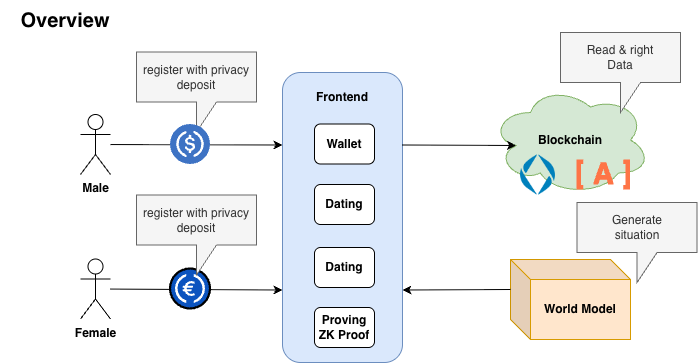

The diagram above was exported from draw.io. Its source (the exported page's mxGraphModel, read from the mxfile embedded in the PNG):
<mxGraphModel dx="742" dy="410" grid="1" gridSize="10" guides="1" tooltips="1" connect="1" arrows="1" fold="1" page="1" pageScale="1" pageWidth="827" pageHeight="1169" background="light-dark(#FFFFFF,#121212)" math="0" shadow="0">
  <root>
    <mxCell id="0" />
    <mxCell id="1" parent="0" />
    <mxCell id="fwwPYvmEYYp7tKJYlmnK-1" parent="1" style="shape=umlActor;verticalLabelPosition=bottom;verticalAlign=top;html=1;outlineConnect=0;labelPerimeter=1;" value="&lt;b&gt;Male&lt;/b&gt;" vertex="1">
      <mxGeometry height="60" width="30" x="90" y="132" as="geometry" />
    </mxCell>
    <mxCell id="fwwPYvmEYYp7tKJYlmnK-2" parent="1" style="shape=umlActor;verticalLabelPosition=bottom;verticalAlign=top;html=1;outlineConnect=0;labelPerimeter=1;" value="&lt;b&gt;Female&lt;/b&gt;" vertex="1">
      <mxGeometry height="60" width="30" x="90" y="276.5" as="geometry" />
    </mxCell>
    <mxCell id="fwwPYvmEYYp7tKJYlmnK-3" parent="1" style="shape=cube;whiteSpace=wrap;html=1;boundedLbl=1;backgroundOutline=1;darkOpacity=0.05;darkOpacity2=0.1;fillColor=#ffe6cc;strokeColor=#d79b00;" value="&lt;b&gt;World Model&lt;/b&gt;" vertex="1">
      <mxGeometry height="80" width="120" x="520" y="277" as="geometry" />
    </mxCell>
    <mxCell id="fwwPYvmEYYp7tKJYlmnK-4" parent="1" style="ellipse;shape=cloud;whiteSpace=wrap;html=1;perimeter=cloudPerimeter;fillColor=#d5e8d4;strokeColor=#82b366;" value="&lt;b&gt;Blockchain&lt;/b&gt;" vertex="1">
      <mxGeometry height="110" width="160" x="500" y="102.5" as="geometry" />
    </mxCell>
    <mxCell id="fwwPYvmEYYp7tKJYlmnK-7" parent="1" style="rounded=1;whiteSpace=wrap;html=1;roundedPerimeter=1;fillColor=#dae8fc;strokeColor=#6c8ebf;" value="" vertex="1">
      <mxGeometry height="290" width="120" x="292" y="90" as="geometry" />
    </mxCell>
    <mxCell id="fwwPYvmEYYp7tKJYlmnK-8" parent="1" style="text;html=1;whiteSpace=wrap;strokeColor=none;fillColor=none;align=center;verticalAlign=middle;rounded=0;" value="&lt;b&gt;Frontend&lt;/b&gt;" vertex="1">
      <mxGeometry height="30" width="60" x="322" y="100" as="geometry" />
    </mxCell>
    <mxCell id="fwwPYvmEYYp7tKJYlmnK-9" parent="1" style="text;html=1;whiteSpace=wrap;strokeColor=none;fillColor=none;align=center;verticalAlign=middle;rounded=0;" value="&lt;b&gt;&lt;font style=&quot;font-size: 20px;&quot;&gt;Overview&lt;/font&gt;&lt;/b&gt;" vertex="1">
      <mxGeometry height="40" width="130" x="10" y="18" as="geometry" />
    </mxCell>
    <mxCell id="fwwPYvmEYYp7tKJYlmnK-11" parent="1" style="rounded=1;whiteSpace=wrap;html=1;roundedPerimeter=1;" value="&lt;b&gt;Wallet&lt;br&gt;&lt;/b&gt;" vertex="1">
      <mxGeometry height="40" width="60" x="324" y="141.5" as="geometry" />
    </mxCell>
    <mxCell id="fwwPYvmEYYp7tKJYlmnK-13" parent="1" style="rounded=1;whiteSpace=wrap;html=1;roundedPerimeter=1;" value="&lt;b&gt;Dating&lt;/b&gt;" vertex="1">
      <mxGeometry height="40" width="60" x="324" y="202" as="geometry" />
    </mxCell>
    <mxCell id="fwwPYvmEYYp7tKJYlmnK-14" parent="1" style="rounded=1;whiteSpace=wrap;html=1;roundedPerimeter=1;" value="&lt;b&gt;Dating&lt;/b&gt;" vertex="1">
      <mxGeometry height="40" width="60" x="324" y="265" as="geometry" />
    </mxCell>
    <mxCell id="fwwPYvmEYYp7tKJYlmnK-15" parent="1" style="rounded=1;whiteSpace=wrap;html=1;roundedPerimeter=1;" value="&lt;b&gt;Proving&lt;br&gt;ZK Proof&lt;/b&gt;" vertex="1">
      <mxGeometry height="40" width="60" x="324" y="325" as="geometry" />
    </mxCell>
    <mxCell id="fwwPYvmEYYp7tKJYlmnK-16" edge="1" parent="1" source="fwwPYvmEYYp7tKJYlmnK-7" style="endArrow=classic;html=1;entryX=0.16;entryY=0.55;entryDx=0;entryDy=0;entryPerimeter=0;exitX=1;exitY=0.25;exitDx=0;exitDy=0;" target="fwwPYvmEYYp7tKJYlmnK-4" value="">
      <mxGeometry height="50" relative="1" width="50" as="geometry">
        <mxPoint x="400" y="270" as="sourcePoint" />
        <mxPoint x="450" y="220" as="targetPoint" />
      </mxGeometry>
    </mxCell>
    <mxCell id="fwwPYvmEYYp7tKJYlmnK-17" edge="1" parent="1" source="fwwPYvmEYYp7tKJYlmnK-3" style="endArrow=classic;html=1;exitX=0;exitY=0.5;exitDx=0;exitDy=-10;exitPerimeter=0;entryX=1;entryY=0.75;entryDx=0;entryDy=0;" target="fwwPYvmEYYp7tKJYlmnK-7" value="">
      <mxGeometry height="50" relative="1" width="50" as="geometry">
        <mxPoint x="440" y="160" as="sourcePoint" />
        <mxPoint x="420" y="310" as="targetPoint" />
      </mxGeometry>
    </mxCell>
    <mxCell id="fwwPYvmEYYp7tKJYlmnK-18" parent="1" style="shape=callout;whiteSpace=wrap;html=1;perimeter=calloutPerimeter;fillColor=#f5f5f5;fontColor=#333333;strokeColor=#666666;" value="Generate&lt;br&gt;situation" vertex="1">
      <mxGeometry height="80" width="120" x="586.61" y="220" as="geometry" />
    </mxCell>
    <mxCell id="fwwPYvmEYYp7tKJYlmnK-19" parent="1" style="shape=callout;whiteSpace=wrap;html=1;perimeter=calloutPerimeter;fillColor=#f5f5f5;fontColor=#333333;strokeColor=#666666;" value="Read &amp;amp; right&lt;div&gt;Data&lt;/div&gt;" vertex="1">
      <mxGeometry height="80" width="120" x="570" y="50" as="geometry" />
    </mxCell>
    <mxCell id="fwwPYvmEYYp7tKJYlmnK-21" edge="1" parent="1" source="fwwPYvmEYYp7tKJYlmnK-1" style="endArrow=classic;html=1;entryX=0;entryY=0.25;entryDx=0;entryDy=0;" target="fwwPYvmEYYp7tKJYlmnK-7" value="">
      <mxGeometry height="50" relative="1" width="50" as="geometry">
        <mxPoint x="140" y="151.5" as="sourcePoint" />
        <mxPoint x="252" y="151.5" as="targetPoint" />
      </mxGeometry>
    </mxCell>
    <mxCell id="fwwPYvmEYYp7tKJYlmnK-22" edge="1" parent="1" source="fwwPYvmEYYp7tKJYlmnK-2" style="endArrow=classic;html=1;entryX=0;entryY=0.75;entryDx=0;entryDy=0;" target="fwwPYvmEYYp7tKJYlmnK-7" value="">
      <mxGeometry height="50" relative="1" width="50" as="geometry">
        <mxPoint x="190" y="160" as="sourcePoint" />
        <mxPoint x="364" y="161" as="targetPoint" />
      </mxGeometry>
    </mxCell>
    <mxCell id="fwwPYvmEYYp7tKJYlmnK-23" parent="1" style="shape=callout;whiteSpace=wrap;html=1;perimeter=calloutPerimeter;fillColor=#f5f5f5;fontColor=#333333;strokeColor=#666666;" value="register with privacy&lt;div&gt;deposit&lt;/div&gt;" vertex="1">
      <mxGeometry height="80" width="120" x="146" y="69.5" as="geometry" />
    </mxCell>
    <mxCell id="fwwPYvmEYYp7tKJYlmnK-24" parent="1" style="shape=image;verticalLabelPosition=bottom;labelBackgroundColor=default;verticalAlign=top;aspect=fixed;imageAspect=0;editableCssRules=.*;image=data:image/svg+xml,(base64 omitted: 3912 chars);" value="" vertex="1">
      <mxGeometry height="40" width="40" x="180" y="142" as="geometry" />
    </mxCell>
    <mxCell id="fwwPYvmEYYp7tKJYlmnK-25" parent="1" style="shape=image;verticalLabelPosition=bottom;labelBackgroundColor=default;verticalAlign=top;aspect=fixed;imageAspect=0;image=data:image/png,(base64 omitted: 7324 chars);" value="" vertex="1">
      <mxGeometry height="40" width="34.98" x="530" y="172.5" as="geometry" />
    </mxCell>
    <mxCell id="fwwPYvmEYYp7tKJYlmnK-26" parent="1" style="shape=image;verticalLabelPosition=bottom;labelBackgroundColor=default;verticalAlign=top;aspect=fixed;imageAspect=0;editableCssRules=.*;image=data:image/svg+xml,(base64 omitted: 676 chars);" value="" vertex="1">
      <mxGeometry height="30" width="53.39" x="586.61" y="177.5" as="geometry" />
    </mxCell>
    <mxCell id="fwwPYvmEYYp7tKJYlmnK-27" parent="1" style="shape=image;verticalLabelPosition=bottom;labelBackgroundColor=default;verticalAlign=top;aspect=fixed;imageAspect=0;editableCssRules=.*;image=data:image/svg+xml,(base64 omitted: 1316 chars);" value="" vertex="1">
      <mxGeometry height="53.39" width="53.39" x="173.3" y="279.8" as="geometry" />
    </mxCell>
    <mxCell id="fwwPYvmEYYp7tKJYlmnK-29" parent="1" style="shape=callout;whiteSpace=wrap;html=1;perimeter=calloutPerimeter;fillColor=#f5f5f5;fontColor=#333333;strokeColor=#666666;" value="register with privacy&lt;div&gt;deposit&lt;/div&gt;" vertex="1">
      <mxGeometry height="80" width="120" x="146" y="212.5" as="geometry" />
    </mxCell>
  </root>
</mxGraphModel>